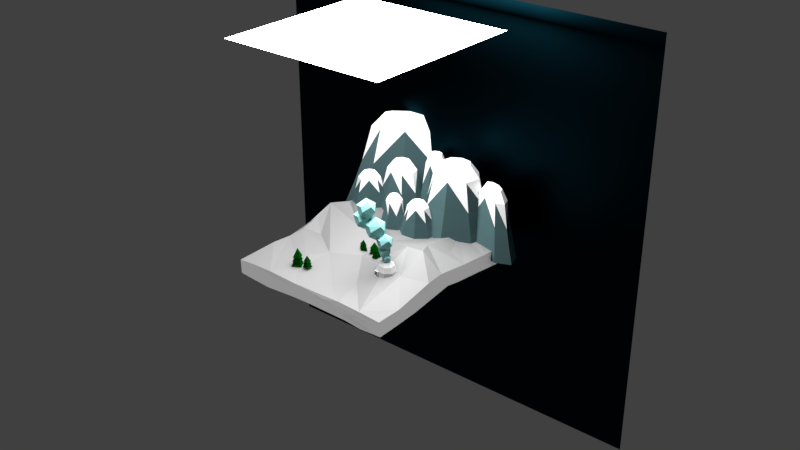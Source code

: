 # Source: Igloo.blend  (saved by Blender 2.77.0; exported with 4.5.12 LTS)
import bpy
from mathutils import Matrix  # noqa: F401  (used for matrix-valued properties, if any)

bpy.ops.wm.read_factory_settings(use_empty=True)
scene = bpy.context.scene
scene.name = 'Scene'

# ---- collections
col_collection_1 = bpy.data.collections.new('Collection 1'); scene.collection.children.link(col_collection_1)
col_collection_2 = bpy.data.collections.new('Collection 2'); scene.collection.children.link(col_collection_2)
col_collection_2.hide_render = True
col_collection_2.hide_viewport = True
col_collection_3 = bpy.data.collections.new('Collection 3'); scene.collection.children.link(col_collection_3)
col_collection_3.hide_render = True
col_collection_3.hide_viewport = True
col_collection_4 = bpy.data.collections.new('Collection 4'); scene.collection.children.link(col_collection_4)
col_collection_4.hide_render = True
col_collection_4.hide_viewport = True
col_collection_5 = bpy.data.collections.new('Collection 5'); scene.collection.children.link(col_collection_5)
col_collection_5.hide_render = True
col_collection_5.hide_viewport = True

# ---- materials (node trees are filled in below, after node groups)
mat_material = bpy.data.materials.new('Material')
mat_material.alpha_threshold = 0.0
mat_material.roughness = 0.5
mat_grey_velvet = bpy.data.materials.new('Grey Velvet')
mat_grey_velvet.alpha_threshold = 0.0
mat_grey_velvet.roughness = 0.5
mat_white_diffuse = bpy.data.materials.new('White Diffuse')
mat_white_diffuse.alpha_threshold = 0.0
mat_white_diffuse.roughness = 0.5
mat_green_diffuse = bpy.data.materials.new('Green Diffuse')
mat_green_diffuse.alpha_threshold = 0.0
mat_green_diffuse.roughness = 0.5
mat_transparent = bpy.data.materials.new('Transparent')
mat_transparent.alpha_threshold = 0.0
mat_transparent.roughness = 0.5
mat_white_velvet = bpy.data.materials.new('White Velvet')
mat_white_velvet.alpha_threshold = 0.0
mat_white_velvet.roughness = 0.5
mat_white_light = bpy.data.materials.new('White Light')
mat_white_light.alpha_threshold = 0.0
mat_white_light.roughness = 0.5
mat_blue_diffuse = bpy.data.materials.new('Blue Diffuse')
mat_blue_diffuse.alpha_threshold = 0.0
mat_blue_diffuse.roughness = 0.5

# ---- material node trees
mat_material.use_nodes = True; mat_material.node_tree.nodes.clear()
_N = mat_material.node_tree.nodes; _L = mat_material.node_tree.links
n0 = _N.new('ShaderNodeOutputMaterial'); n0.name = 'Material Output'; n0.location = (300, 300)
n1 = _N.new('ShaderNodeBsdfDiffuse'); n1.name = 'Diffuse BSDF'; n1.location = (10, 300)
n1.inputs[0].default_value = (0.3101, 0.686, 0.6697, 1.0)
_L.new(n1.outputs[0], n0.inputs[0])
n0.is_active_output = True
mat_grey_velvet.use_nodes = True; mat_grey_velvet.node_tree.nodes.clear()
_N = mat_grey_velvet.node_tree.nodes; _L = mat_grey_velvet.node_tree.links
n0 = _N.new('ShaderNodeOutputMaterial'); n0.name = 'Material Output'; n0.location = (300, 300)
n1 = _N.new('ShaderNodeBsdfSheen'); n1.name = 'Velvet BSDF'; n1.location = (10, 300)
n1.distribution = 'ASHIKHMIN'
n1.inputs[0].default_value = (0.09208, 0.1681, 0.1789, 1.0)
n1.inputs[1].default_value = 1.0
_L.new(n1.outputs[0], n0.inputs[0])
n0.is_active_output = True
mat_white_diffuse.use_nodes = True; mat_white_diffuse.node_tree.nodes.clear()
_N = mat_white_diffuse.node_tree.nodes; _L = mat_white_diffuse.node_tree.links
n0 = _N.new('ShaderNodeOutputMaterial'); n0.name = 'Material Output'; n0.location = (300, 300)
n1 = _N.new('ShaderNodeBsdfDiffuse'); n1.name = 'Diffuse BSDF'; n1.location = (10, 300)
_L.new(n1.outputs[0], n0.inputs[0])
n0.is_active_output = True
mat_green_diffuse.use_nodes = True; mat_green_diffuse.node_tree.nodes.clear()
_N = mat_green_diffuse.node_tree.nodes; _L = mat_green_diffuse.node_tree.links
n0 = _N.new('ShaderNodeOutputMaterial'); n0.name = 'Material Output'; n0.location = (300, 300)
n1 = _N.new('ShaderNodeBsdfDiffuse'); n1.name = 'Diffuse BSDF'; n1.location = (10, 300)
n1.inputs[0].default_value = (0.0, 0.0578, 0.001699, 1.0)
_L.new(n1.outputs[0], n0.inputs[0])
n0.is_active_output = True
mat_transparent.use_nodes = True; mat_transparent.node_tree.nodes.clear()
_N = mat_transparent.node_tree.nodes; _L = mat_transparent.node_tree.links
n0 = _N.new('ShaderNodeOutputMaterial'); n0.name = 'Material Output'; n0.location = (300, 300)
n1 = _N.new('ShaderNodeBsdfTransparent'); n1.name = 'Transparent BSDF'; n1.location = (10, 300)
n1.inputs[0].default_value = (0.8, 0.8, 0.8, 1.0)
_L.new(n1.outputs[0], n0.inputs[0])
n0.is_active_output = True
mat_white_velvet.use_nodes = True; mat_white_velvet.node_tree.nodes.clear()
_N = mat_white_velvet.node_tree.nodes; _L = mat_white_velvet.node_tree.links
n0 = _N.new('ShaderNodeOutputMaterial'); n0.name = 'Material Output'; n0.location = (300, 300)
n1 = _N.new('ShaderNodeMixShader'); n1.name = 'Mix Shader'; n1.location = (10, 300)
n2 = _N.new('ShaderNodeAmbientOcclusion'); n2.name = 'Ambient Occlusion'; n2.location = (-180, 100)
n2.samples = 1
n2.inputs[0].default_value = (0.5596, 0.5596, 0.5596, 1.0)
n2.inputs[1].default_value = 0.0
n3 = _N.new('ShaderNodeBsdfAnisotropic'); n3.name = 'Glossy BSDF'; n3.location = (-190, 200)
n3.distribution = 'GGX'
n3.inputs[0].default_value = (0.4869, 0.4869, 0.4869, 1.0)
n3.inputs[1].default_value = 0.725
_L.new(n1.outputs[0], n0.inputs[0])
_L.new(n3.outputs[0], n1.inputs[1])
_L.new(n2.outputs[0], n1.inputs[2])
n0.is_active_output = True
mat_white_light.use_nodes = True; mat_white_light.node_tree.nodes.clear()
_N = mat_white_light.node_tree.nodes; _L = mat_white_light.node_tree.links
n0 = _N.new('ShaderNodeOutputMaterial'); n0.name = 'Material Output'; n0.location = (300, 300)
n1 = _N.new('ShaderNodeEmission'); n1.name = 'Emission'; n1.location = (10, 300)
n1.inputs[0].default_value = (0.8, 0.8, 0.8, 1.0)
n1.inputs[1].default_value = 20.0
_L.new(n1.outputs[0], n0.inputs[0])
n0.is_active_output = True
mat_blue_diffuse.use_nodes = True; mat_blue_diffuse.node_tree.nodes.clear()
_N = mat_blue_diffuse.node_tree.nodes; _L = mat_blue_diffuse.node_tree.links
n0 = _N.new('ShaderNodeOutputMaterial'); n0.name = 'Material Output'; n0.location = (300, 300)
n1 = _N.new('ShaderNodeBsdfAnisotropic'); n1.name = 'Glossy BSDF'; n1.location = (10, 300)
n1.distribution = 'BECKMANN'
n1.inputs[0].default_value = (0.001084, 0.01146, 0.01739, 1.0)
n1.inputs[1].default_value = 0.4472
_L.new(n1.outputs[0], n0.inputs[0])
n0.is_active_output = True

# ---- world
world_world = bpy.data.worlds.new('World'); scene.world = world_world
world_world.color = (0.05088, 0.05088, 0.05088)
world_world.use_sun_shadow = False
world_world.sun_shadow_jitter_overblur = 0.0
world_world.cycles.sampling_method = 'MANUAL'

# ---- meshes
me_icosphere_001 = bpy.data.meshes.new('Icosphere.001')
me_icosphere_001.from_pydata([(-6.219, 1.979, 8.062), (-5.711, -1.46, 10.67), (-6.961, 2.134, 10.32), (-4.609, 1.979, 10.67), (-3.911, -0.1408, 10.67), (-6.098, 0.7138, 11.81), (-5.34, 0.163, 7.296), (-5.726, -1.46, 8.439), (-3.916, -0.1555, 8.439), (-7.526, -0.1408, 8.439), (-7.218, 0.9622, 7.997), (-4.597, 1.97, 8.439), (-3.498, 0.4384, 9.667), (-5.032, -1.674, 9.667), (-7.612, -0.6698, 10.31), (-7.939, 0.4384, 9.439), (-5.032, 2.55, 9.667), (-4.998, -0.08539, 11.59), (-7.086, 1.943, 5.564), (-6.578, -1.495, 8.169), (-7.828, 2.099, 7.823), (-5.476, 1.943, 8.169), (-4.778, -0.1761, 8.169), (-6.964, 0.6786, 9.311), (-6.206, 0.1278, 4.798), (-6.593, -1.495, 5.94), (-4.783, -0.1907, 5.94), (-8.393, -0.1761, 5.94), (-8.085, 0.927, 5.499), (-5.463, 1.934, 5.94), (-4.365, 0.4032, 7.169), (-5.899, -1.709, 7.169), (-8.478, -0.705, 7.814), (-8.806, 0.4032, 6.941), (-5.899, 2.515, 7.169), (-5.864, -0.1206, 9.092), (-3.881, 2.127, 4.116), (-3.323, -1.648, 6.976), (-4.696, 2.298, 6.596), (-2.114, 2.127, 6.976), (-1.347, -0.1996, 6.976), (-3.748, 0.7388, 8.23), (-2.916, 0.1341, 3.275), (-3.34, -1.648, 4.529), (-1.352, -0.2157, 4.529), (-5.317, -0.1996, 4.529), (-4.978, 1.012, 4.044), (-2.1, 2.118, 4.529), (-0.8936, 0.4364, 5.878), (-2.578, -1.882, 5.878), (-5.41, -0.7803, 6.586), (-5.77, 0.4364, 5.628), (-2.578, 2.755, 5.878), (-2.54, -0.1387, 7.989), (-1.266, 1.731, 2.033), (-0.8362, -1.175, 4.234), (-1.893, 1.862, 3.942), (0.09504, 1.731, 4.234), (0.6851, -0.06048, 4.234), (-1.163, 0.6619, 5.2), (-0.5224, 0.1964, 1.385), (-0.8492, -1.175, 2.351), (0.6811, -0.07286, 2.351), (-2.371, -0.06048, 2.351), (-2.11, 0.8718, 1.978), (0.1056, 1.723, 2.351), (1.034, 0.4291, 3.389), (-0.2627, -1.356, 3.389), (-2.443, -0.5075, 3.934), (-2.72, 0.4291, 3.196), (-0.2627, 2.214, 3.389), (-0.2334, -0.01361, 5.015), (-0.9512, 1.119, 0.4832), (-0.6234, -1.099, 2.163), (-1.43, 1.219, 1.94), (0.08726, 1.119, 2.163), (0.5376, -0.2481, 2.163), (-0.8729, 0.3032, 2.9), (-0.3839, -0.05208, -0.01078), (-0.6333, -1.099, 0.726), (0.5345, -0.2575, 0.726), (-1.794, -0.2481, 0.726), (-1.596, 0.4634, 0.4411), (0.09531, 1.113, 0.726), (0.804, 0.1255, 1.518), (-0.1857, -1.237, 1.518), (-1.849, -0.5893, 1.934), (-2.061, 0.1255, 1.371), (-0.1857, 1.488, 1.518), (-0.1634, -0.2123, 2.759), (-0.2352, 0.724, -0.7007), (0.003618, -0.8923, 0.5238), (-0.5841, 0.797, 0.361), (0.5215, 0.724, 0.5238), (0.8497, -0.2723, 0.5238), (-0.1782, 0.1294, 1.061), (0.1782, -0.1294, -1.061), (-0.003618, -0.8923, -0.5238), (0.8475, -0.2792, -0.5238), (-0.8497, -0.2723, -0.5238), (-0.705, 0.2462, -0.7314), (0.5274, 0.7197, -0.5238), (1.044, 1.276e-08, 0.05359), (0.3226, -0.9928, 0.05359), (-0.8898, -0.5209, 0.3567), (-1.044, 7.493e-09, -0.05359), (0.3226, 0.9928, 0.05359), (0.3389, -0.2462, 0.9577)], [], [(6, 10, 0), (0, 10, 2), (8, 12, 13), (7, 13, 14), (0, 2, 16), (11, 16, 12), (1, 4, 17), (14, 1, 5), (2, 14, 5), (3, 2, 5), (4, 3, 17), (17, 3, 5), (5, 1, 17), (12, 3, 4), (12, 16, 3), (16, 2, 3), (15, 14, 2), (14, 13, 1), (13, 4, 1), (13, 12, 4), (11, 0, 16), (2, 10, 15), (10, 9, 15), (15, 9, 14), (9, 7, 14), (7, 8, 13), (8, 11, 12), (6, 0, 11), (10, 6, 9), (6, 7, 9), (8, 6, 11), (6, 8, 7), (24, 28, 18), (18, 28, 20), (26, 30, 31), (25, 31, 32), (18, 20, 34), (29, 34, 30), (19, 22, 35), (32, 19, 23), (20, 32, 23), (21, 20, 23), (22, 21, 35), (35, 21, 23), (23, 19, 35), (30, 21, 22), (30, 34, 21), (34, 20, 21), (33, 32, 20), (32, 31, 19), (31, 22, 19), (31, 30, 22), (29, 18, 34), (20, 28, 33), (28, 27, 33), (33, 27, 32), (27, 25, 32), (25, 26, 31), (26, 29, 30), (24, 18, 29), (28, 24, 27), (24, 25, 27), (26, 24, 29), (24, 26, 25), (42, 46, 36), (36, 46, 38), (44, 48, 49), (43, 49, 50), (36, 38, 52), (47, 52, 48), (37, 40, 53), (50, 37, 41), (38, 50, 41), (39, 38, 41), (40, 39, 53), (53, 39, 41), (41, 37, 53), (48, 39, 40), (48, 52, 39), (52, 38, 39), (51, 50, 38), (50, 49, 37), (49, 40, 37), (49, 48, 40), (47, 36, 52), (38, 46, 51), (46, 45, 51), (51, 45, 50), (45, 43, 50), (43, 44, 49), (44, 47, 48), (42, 36, 47), (46, 42, 45), (42, 43, 45), (44, 42, 47), (42, 44, 43), (60, 64, 54), (54, 64, 56), (62, 66, 67), (61, 67, 68), (54, 56, 70), (65, 70, 66), (55, 58, 71), (68, 55, 59), (56, 68, 59), (57, 56, 59), (58, 57, 71), (71, 57, 59), (59, 55, 71), (66, 57, 58), (66, 70, 57), (70, 56, 57), (69, 68, 56), (68, 67, 55), (67, 58, 55), (67, 66, 58), (65, 54, 70), (56, 64, 69), (64, 63, 69), (69, 63, 68), (63, 61, 68), (61, 62, 67), (62, 65, 66), (60, 54, 65), (64, 60, 63), (60, 61, 63), (62, 60, 65), (60, 62, 61), (78, 82, 72), (72, 82, 74), (80, 84, 85), (79, 85, 86), (72, 74, 88), (83, 88, 84), (73, 76, 89), (86, 73, 77), (74, 86, 77), (75, 74, 77), (76, 75, 89), (89, 75, 77), (77, 73, 89), (84, 75, 76), (84, 88, 75), (88, 74, 75), (87, 86, 74), (86, 85, 73), (85, 76, 73), (85, 84, 76), (83, 72, 88), (74, 82, 87), (82, 81, 87), (87, 81, 86), (81, 79, 86), (79, 80, 85), (80, 83, 84), (78, 72, 83), (82, 78, 81), (78, 79, 81), (80, 78, 83), (78, 80, 79), (96, 100, 90), (90, 100, 92), (98, 102, 103), (97, 103, 104), (90, 92, 106), (101, 106, 102), (91, 94, 107), (104, 91, 95), (92, 104, 95), (93, 92, 95), (94, 93, 107), (107, 93, 95), (95, 91, 107), (102, 93, 94), (102, 106, 93), (106, 92, 93), (105, 104, 92), (104, 103, 91), (103, 94, 91), (103, 102, 94), (101, 90, 106), (92, 100, 105), (100, 99, 105), (105, 99, 104), (99, 97, 104), (97, 98, 103), (98, 101, 102), (96, 90, 101), (100, 96, 99), (96, 97, 99), (98, 96, 101), (96, 98, 97)])
me_icosphere_001.materials.append(mat_material)
me_icosphere_001.use_remesh_preserve_volume = False
me_icosphere_001.use_remesh_preserve_attributes = False
me_icosphere_001.use_mirror_vertex_groups = False
me_icosphere_001.update()
me_sphere_006 = bpy.data.meshes.new('Sphere.006')
me_sphere_006.from_pydata([(-3.134, 0.8607, 14.06), (-4.167, -0.6885, 11.43), (-4.889, -1.771, 5.17), (-5.559, -2.775, 0.7533), (-6.33, -3.93, -3.611), (-2.927, 2.031, 14.06), (-3.821, 1.267, 11.43), (-4.446, 0.7338, 5.17), (-5.026, 0.2386, 0.7533), (-5.693, -0.3306, -3.611), (-1.939, 3.867, 14.06), (-2.171, 4.336, 11.43), (-2.333, 4.664, 5.17), (-2.483, 4.969, 0.7533), (-2.655, 5.318, -3.611), (-1.595, 3.168, 14.09), (-0.75, 5.294, 14.06), (-0.183, 6.721, 11.43), (0.2131, 7.718, 5.17), (0.5809, 8.644, 0.7533), (1.004, 9.708, -3.611), (-0.0554, 5.475, 14.06), (0.978, 7.025, 11.43), (1.7, 8.107, 5.17), (2.37, 9.112, 0.7533), (3.14, 10.27, -3.611), (-0.2624, 4.305, 14.06), (0.632, 5.069, 11.43), (1.257, 5.602, 5.17), (1.837, 6.098, 0.7533), (2.503, 6.667, -3.611), (-1.25, 2.469, 14.06), (-1.018, 2.0, 11.43), (-0.8566, 1.672, 5.17), (-0.7065, 1.368, 0.7533), (-0.534, 1.018, -3.611), (-2.439, 1.042, 14.06), (-3.006, -0.385, 11.43), (-3.402, -1.382, 5.17), (-3.77, -2.308, 0.7533), (-4.193, -3.372, -3.611), (9.482, 3.617, 8.53), (8.727, 3.921, 6.94), (8.2, 4.132, 3.142), (7.71, 4.329, 0.4647), (7.147, 4.555, -2.181), (9.896, 4.12, 8.53), (9.418, 4.761, 6.94), (9.085, 5.209, 3.142), (8.775, 5.625, 0.4647), (8.419, 6.102, -2.181), (10.73, 4.064, 8.53), (10.81, 4.667, 6.94), (10.86, 5.089, 3.142), (10.91, 5.48, 0.4647), (10.97, 5.929, -2.181), (10.61, 3.166, 8.55), (11.49, 3.482, 8.53), (12.08, 3.694, 6.94), (12.49, 3.842, 3.142), (12.87, 3.979, 0.4647), (13.31, 4.138, -2.181), (11.73, 2.714, 8.53), (12.49, 2.411, 6.94), (13.01, 2.199, 3.142), (13.5, 2.002, 0.4647), (14.07, 1.776, -2.181), (11.32, 2.211, 8.53), (11.8, 1.57, 6.94), (12.13, 1.123, 3.142), (12.44, 0.7069, 0.4647), (12.8, 0.2292, -2.181), (10.49, 2.267, 8.53), (10.41, 1.664, 6.94), (10.35, 1.243, 3.142), (10.3, 0.8518, 0.4647), (10.24, 0.4022, -2.181), (9.728, 2.85, 8.53), (9.138, 2.638, 6.94), (8.725, 2.49, 3.142), (8.342, 2.352, 0.4647), (7.902, 2.194, -2.181), (3.237, 3.579, 9.334), (3.639, 3.739, 7.73), (3.92, 3.85, 3.899), (4.18, 3.953, 1.198), (4.479, 4.072, -1.471), (3.145, 2.874, 9.334), (3.485, 2.56, 7.73), (3.722, 2.341, 3.899), (3.942, 2.137, 1.198), (4.196, 1.903, -1.471), (2.756, 2.443, 9.334), (2.835, 1.84, 7.73), (2.89, 1.418, 3.899), (2.941, 1.027, 1.198), (3.0, 0.5767, -1.471), (2.639, 3.342, 9.354), (2.299, 2.538, 9.334), (2.071, 1.999, 7.73), (1.911, 1.622, 3.899), (1.763, 1.272, 1.198), (1.593, 0.8702, -1.471), (2.041, 3.105, 9.334), (1.639, 2.945, 7.73), (1.358, 2.834, 3.899), (1.098, 2.73, 1.198), (0.7985, 2.612, -1.471), (2.133, 3.81, 9.334), (1.793, 4.124, 7.73), (1.556, 4.343, 3.899), (1.336, 4.547, 1.198), (1.082, 4.781, -1.471), (2.522, 4.241, 9.334), (2.443, 4.844, 7.73), (2.388, 5.266, 3.899), (2.337, 5.657, 1.198), (2.278, 6.107, -1.471), (2.979, 4.145, 9.334), (3.207, 4.685, 7.73), (3.367, 5.062, 3.899), (3.515, 5.412, 1.198), (3.685, 5.814, -1.471), (4.864, -4.966, 4.85), (4.532, -5.392, 3.943), (4.301, -5.689, 1.779), (4.086, -5.966, 0.2533), (3.838, -6.283, -1.255), (4.787, -4.255, 4.85), (4.404, -4.204, 3.943), (4.136, -4.168, 1.779), (3.887, -4.135, 0.2533), (3.601, -4.097, -1.255), (5.045, -3.589, 4.85), (4.834, -3.091, 3.943), (4.687, -2.743, 1.779), (4.551, -2.42, 0.2533), (4.394, -2.048, -1.255), (5.358, -4.332, 4.861), (5.486, -3.358, 4.85), (5.572, -2.705, 3.943), (5.631, -2.248, 1.779), (5.687, -1.824, 0.2533), (5.751, -1.337, -1.255), (5.852, -3.697, 4.85), (6.184, -3.271, 3.943), (6.416, -2.974, 1.779), (6.631, -2.698, 0.2533), (6.878, -2.38, -1.255), (5.929, -4.408, 4.85), (6.313, -4.459, 3.943), (6.581, -4.495, 1.779), (6.829, -4.528, 0.2533), (7.115, -4.567, -1.255), (5.672, -5.074, 4.85), (5.882, -5.572, 3.943), (6.029, -5.92, 1.779), (6.166, -6.244, 0.2533), (6.323, -6.615, -1.255), (5.231, -5.305, 4.85), (5.145, -5.959, 3.943), (5.085, -6.415, 1.779), (5.03, -6.839, 0.2533), (4.966, -7.326, -1.255), (7.929, 2.477, 10.63), (8.754, 3.116, 8.645), (9.331, 3.563, 3.901), (9.866, 3.977, 0.5552), (10.48, 4.454, -2.751), (7.902, 0.892, 10.63), (8.709, 0.4671, 8.645), (9.273, 0.1702, 3.901), (9.796, -0.1054, 0.5552), (10.4, -0.4221, -2.751), (7.17, -0.3222, 10.63), (7.486, -1.562, 8.645), (7.707, -2.429, 3.901), (7.912, -3.233, 0.5552), (8.147, -4.157, -2.751), (6.7, 1.525, 10.66), (6.163, -0.4544, 10.63), (5.803, -1.783, 8.645), (5.551, -2.712, 3.901), (5.318, -3.573, 0.5552), (5.049, -4.564, -2.751), (5.47, 0.5729, 10.63), (4.645, -0.06635, 8.645), (4.068, -0.5128, 3.901), (3.533, -0.9274, 0.5552), (2.918, -1.404, -2.751), (5.497, 2.158, 10.63), (4.69, 2.583, 8.645), (4.127, 2.88, 3.901), (3.603, 3.155, 0.5552), (3.002, 3.472, -2.751), (6.229, 3.372, 10.63), (5.913, 4.612, 8.645), (5.692, 5.478, 3.901), (5.487, 6.283, 0.5552), (5.252, 7.207, -2.751), (7.236, 3.504, 10.63), (7.596, 4.833, 8.645), (7.848, 5.761, 3.901), (8.081, 6.623, 0.5552), (8.35, 7.614, -2.751), (2.107, -4.799, 4.385), (1.781, -4.484, 3.565), (1.554, -4.265, 1.609), (1.342, -4.061, 0.229), (1.099, -3.827, -1.134), (2.413, -4.42, 4.385), (2.292, -3.852, 3.565), (2.208, -3.454, 1.609), (2.13, -3.086, 0.229), (2.04, -2.662, -1.134), (2.824, -4.538, 4.385), (2.979, -4.048, 3.565), (3.088, -3.706, 1.609), (3.189, -3.388, 0.229), (3.305, -3.023, -1.134), (2.593, -5.267, 4.395), (3.1, -5.082, 4.385), (3.44, -4.958, 3.565), (3.678, -4.872, 1.609), (3.898, -4.791, 0.229), (4.152, -4.699, -1.134), (3.078, -5.735, 4.385), (3.404, -6.049, 3.565), (3.632, -6.269, 1.609), (3.843, -6.473, 0.229), (4.086, -6.707, -1.134), (2.772, -6.114, 4.385), (2.893, -6.682, 3.565), (2.977, -7.079, 1.609), (3.055, -7.448, 0.229), (3.145, -7.872, -1.134), (2.361, -5.996, 4.385), (2.206, -6.486, 3.565), (2.097, -6.828, 1.609), (1.996, -7.146, 0.229), (1.881, -7.511, -1.134), (2.086, -5.452, 4.385), (1.745, -5.576, 3.565), (1.508, -5.662, 1.609), (1.287, -5.743, 0.229), (1.033, -5.835, -1.134), (-0.9298, -7.812e-08, 7.349), (-1.554, -4.764e-08, 5.975), (-1.99, 1.221e-08, 2.696), (-2.395, -3.816e-08, 0.3838), (-2.86, -7.558e-08, -1.901), (-0.6575, 0.9878, 7.349), (-1.099, 1.651, 5.975), (-1.407, 2.114, 2.696), (-1.693, 2.544, 0.3838), (-2.023, 3.039, -1.901), (-1.481e-07, 1.397, 7.349), (-1.763e-07, 2.335, 5.975), (-1.127e-07, 2.99, 2.696), (-1.786e-07, 3.598, 0.3838), (-1.979e-07, 4.297, -1.901), (-4.128e-07, -4.685e-07, 7.366), (0.6575, 0.9878, 7.349), (1.099, 1.651, 5.975), (1.407, 2.114, 2.696), (1.693, 2.544, 0.3838), (2.023, 3.039, -1.901), (0.9298, -3.271e-08, 7.349), (1.554, -6.563e-09, 5.975), (1.99, 4.941e-08, 2.696), (2.395, 1.264e-07, 0.3838), (2.86, 1.974e-11, -1.901), (0.6575, -0.9878, 7.349), (1.099, -1.651, 5.975), (1.407, -2.114, 2.696), (1.693, -2.544, 0.3838), (2.023, -3.039, -1.901), (-1.843e-07, -1.397, 7.349), (-1.763e-07, -2.335, 5.975), (-1.72e-07, -2.99, 2.696), (-2.405e-08, -3.598, 0.3838), (-1.979e-07, -4.297, -1.901), (-0.6575, -0.9878, 7.349), (-1.099, -1.651, 5.975), (-1.407, -2.114, 2.696), (-1.693, -2.544, 0.3838), (-2.023, -3.039, -1.901), (-2.709, -4.591, 5.123), (-2.989, -5.171, 4.165), (-3.185, -5.577, 1.879), (-3.367, -5.953, 0.2675), (-3.576, -6.386, -1.325), (-2.889, -3.894, 5.123), (-3.29, -4.007, 4.165), (-3.57, -4.085, 1.879), (-3.83, -4.158, 0.2675), (-4.129, -4.242, -1.325), (-2.719, -3.099, 5.123), (-3.006, -2.678, 4.165), (-3.206, -2.384, 1.879), (-3.392, -2.111, 0.2675), (-3.606, -1.797, -1.325), (-2.292, -3.727, 5.135), (-2.298, -2.672, 5.123), (-2.303, -1.964, 4.165), (-2.306, -1.469, 1.879), (-2.309, -1.01, 0.2675), (-2.313, -0.482, -1.325), (-1.874, -2.862, 5.123), (-1.594, -2.282, 4.165), (-1.398, -1.877, 1.879), (-1.216, -1.5, 0.2675), (-1.007, -1.068, -1.325), (-1.694, -3.559, 5.123), (-1.293, -3.447, 4.165), (-1.013, -3.368, 1.879), (-0.7528, -3.295, 0.2675), (-0.4539, -3.211, -1.325), (-1.864, -4.354, 5.123), (-1.577, -4.775, 4.165), (-1.377, -5.069, 1.879), (-1.191, -5.343, 0.2675), (-0.9771, -5.656, -1.325), (-2.285, -4.781, 5.123), (-2.28, -5.49, 4.165), (-2.277, -5.984, 1.879), (-2.274, -6.444, 0.2675), (-2.27, -6.971, -1.325)], [], [(23, 18, 17), (3, 7, 8), (10, 16, 17), (0, 15, 5), (29, 28, 33), (4, 8, 9), (6, 5, 10), (1, 5, 6), (27, 26, 31), (9, 13, 14), (1, 0, 5), (6, 10, 11), (27, 28, 23), (8, 12, 13), (9, 8, 13), (5, 15, 10), (3, 2, 7), (10, 17, 11), (30, 29, 34), (12, 19, 13), (4, 3, 8), (10, 15, 16), (24, 23, 28), (13, 20, 14), (22, 21, 26), (18, 24, 19), (2, 37, 1), (16, 15, 21), (11, 17, 18), (19, 25, 20), (2, 6, 7), (16, 22, 17), (7, 11, 12), (21, 15, 26), (25, 24, 29), (25, 29, 30), (11, 18, 12), (22, 26, 27), (7, 6, 11), (24, 28, 29), (16, 21, 22), (30, 34, 35), (27, 23, 22), (27, 31, 32), (2, 1, 6), (29, 33, 34), (23, 17, 22), (26, 15, 31), (31, 37, 32), (19, 24, 25), (33, 39, 34), (28, 32, 33), (31, 15, 36), (2, 38, 37), (34, 40, 35), (32, 38, 33), (18, 23, 24), (38, 3, 39), (12, 18, 19), (36, 15, 0), (13, 19, 20), (39, 4, 40), (8, 7, 12), (36, 1, 37), (31, 36, 37), (33, 38, 39), (28, 27, 32), (34, 39, 40), (32, 37, 38), (38, 2, 3), (39, 3, 4), (36, 0, 1), (64, 59, 58), (44, 48, 49), (51, 57, 58), (41, 56, 46), (70, 69, 74), (45, 49, 50), (47, 46, 51), (42, 46, 47), (68, 67, 72), (50, 54, 55), (42, 41, 46), (47, 51, 52), (68, 69, 64), (49, 53, 54), (50, 49, 54), (46, 56, 51), (44, 43, 48), (51, 58, 52), (71, 70, 75), (53, 60, 54), (45, 44, 49), (51, 56, 57), (65, 64, 69), (54, 61, 55), (63, 62, 67), (59, 65, 60), (43, 78, 42), (57, 56, 62), (52, 58, 59), (60, 66, 61), (43, 47, 48), (57, 63, 58), (48, 52, 53), (62, 56, 67), (66, 65, 70), (66, 70, 71), (52, 59, 53), (63, 67, 68), (48, 47, 52), (65, 69, 70), (57, 62, 63), (71, 75, 76), (68, 64, 63), (68, 72, 73), (43, 42, 47), (70, 74, 75), (64, 58, 63), (67, 56, 72), (72, 78, 73), (60, 65, 66), (74, 80, 75), (69, 73, 74), (72, 56, 77), (43, 79, 78), (75, 81, 76), (73, 79, 74), (59, 64, 65), (79, 44, 80), (53, 59, 60), (77, 56, 41), (54, 60, 61), (80, 45, 81), (49, 48, 53), (77, 42, 78), (72, 77, 78), (74, 79, 80), (69, 68, 73), (75, 80, 81), (73, 78, 79), (79, 43, 44), (80, 44, 45), (77, 41, 42), (105, 100, 99), (85, 89, 90), (92, 98, 99), (82, 97, 87), (111, 110, 115), (86, 90, 91), (88, 87, 92), (83, 87, 88), (109, 108, 113), (91, 95, 96), (83, 82, 87), (88, 92, 93), (109, 110, 105), (90, 94, 95), (91, 90, 95), (87, 97, 92), (85, 84, 89), (92, 99, 93), (112, 111, 116), (94, 101, 95), (86, 85, 90), (92, 97, 98), (106, 105, 110), (95, 102, 96), (104, 103, 108), (100, 106, 101), (84, 119, 83), (98, 97, 103), (93, 99, 100), (101, 107, 102), (84, 88, 89), (98, 104, 99), (89, 93, 94), (103, 97, 108), (107, 106, 111), (107, 111, 112), (93, 100, 94), (104, 108, 109), (89, 88, 93), (106, 110, 111), (98, 103, 104), (112, 116, 117), (109, 105, 104), (109, 113, 114), (84, 83, 88), (111, 115, 116), (105, 99, 104), (108, 97, 113), (113, 119, 114), (101, 106, 107), (115, 121, 116), (110, 114, 115), (113, 97, 118), (84, 120, 119), (116, 122, 117), (114, 120, 115), (100, 105, 106), (120, 85, 121), (94, 100, 101), (118, 97, 82), (95, 101, 102), (121, 86, 122), (90, 89, 94), (118, 83, 119), (113, 118, 119), (115, 120, 121), (110, 109, 114), (116, 121, 122), (114, 119, 120), (120, 84, 85), (121, 85, 86), (118, 82, 83), (146, 141, 140), (126, 130, 131), (133, 139, 140), (123, 138, 128), (152, 151, 156), (127, 131, 132), (129, 128, 133), (124, 128, 129), (150, 149, 154), (132, 136, 137), (124, 123, 128), (129, 133, 134), (150, 151, 146), (131, 135, 136), (132, 131, 136), (128, 138, 133), (126, 125, 130), (133, 140, 134), (153, 152, 157), (135, 142, 136), (127, 126, 131), (133, 138, 139), (147, 146, 151), (136, 143, 137), (145, 144, 149), (141, 147, 142), (125, 160, 124), (139, 138, 144), (134, 140, 141), (142, 148, 143), (125, 129, 130), (139, 145, 140), (130, 134, 135), (144, 138, 149), (148, 147, 152), (148, 152, 153), (134, 141, 135), (145, 149, 150), (130, 129, 134), (147, 151, 152), (139, 144, 145), (153, 157, 158), (150, 146, 145), (150, 154, 155), (125, 124, 129), (152, 156, 157), (146, 140, 145), (149, 138, 154), (154, 160, 155), (142, 147, 148), (156, 162, 157), (151, 155, 156), (154, 138, 159), (125, 161, 160), (157, 163, 158), (155, 161, 156), (141, 146, 147), (161, 126, 162), (135, 141, 142), (159, 138, 123), (136, 142, 143), (162, 127, 163), (131, 130, 135), (159, 124, 160), (154, 159, 160), (156, 161, 162), (151, 150, 155), (157, 162, 163), (155, 160, 161), (161, 125, 126), (162, 126, 127), (159, 123, 124), (187, 182, 181), (167, 171, 172), (174, 180, 181), (164, 179, 169), (193, 192, 197), (168, 172, 173), (170, 169, 174), (165, 169, 170), (191, 190, 195), (173, 177, 178), (165, 164, 169), (170, 174, 175), (191, 192, 187), (172, 176, 177), (173, 172, 177), (169, 179, 174), (167, 166, 171), (174, 181, 175), (194, 193, 198), (176, 183, 177), (168, 167, 172), (174, 179, 180), (188, 187, 192), (177, 184, 178), (186, 185, 190), (182, 188, 183), (166, 201, 165), (180, 179, 185), (175, 181, 182), (183, 189, 184), (166, 170, 171), (180, 186, 181), (171, 175, 176), (185, 179, 190), (189, 188, 193), (189, 193, 194), (175, 182, 176), (186, 190, 191), (171, 170, 175), (188, 192, 193), (180, 185, 186), (194, 198, 199), (191, 187, 186), (191, 195, 196), (166, 165, 170), (193, 197, 198), (187, 181, 186), (190, 179, 195), (195, 201, 196), (183, 188, 189), (197, 203, 198), (192, 196, 197), (195, 179, 200), (166, 202, 201), (198, 204, 199), (196, 202, 197), (182, 187, 188), (202, 167, 203), (176, 182, 183), (200, 179, 164), (177, 183, 184), (203, 168, 204), (172, 171, 176), (200, 165, 201), (195, 200, 201), (197, 202, 203), (192, 191, 196), (198, 203, 204), (196, 201, 202), (202, 166, 167), (203, 167, 168), (200, 164, 165), (228, 223, 222), (208, 212, 213), (215, 221, 222), (205, 220, 210), (234, 233, 238), (209, 213, 214), (211, 210, 215), (206, 210, 211), (232, 231, 236), (214, 218, 219), (206, 205, 210), (211, 215, 216), (232, 233, 228), (213, 217, 218), (214, 213, 218), (210, 220, 215), (208, 207, 212), (215, 222, 216), (235, 234, 239), (217, 224, 218), (209, 208, 213), (215, 220, 221), (229, 228, 233), (218, 225, 219), (227, 226, 231), (223, 229, 224), (207, 242, 206), (221, 220, 226), (216, 222, 223), (224, 230, 225), (207, 211, 212), (221, 227, 222), (212, 216, 217), (226, 220, 231), (230, 229, 234), (230, 234, 235), (216, 223, 217), (227, 231, 232), (212, 211, 216), (229, 233, 234), (221, 226, 227), (235, 239, 240), (232, 228, 227), (232, 236, 237), (207, 206, 211), (234, 238, 239), (228, 222, 227), (231, 220, 236), (236, 242, 237), (224, 229, 230), (238, 244, 239), (233, 237, 238), (236, 220, 241), (207, 243, 242), (239, 245, 240), (237, 243, 238), (223, 228, 229), (243, 208, 244), (217, 223, 224), (241, 220, 205), (218, 224, 225), (244, 209, 245), (213, 212, 217), (241, 206, 242), (236, 241, 242), (238, 243, 244), (233, 232, 237), (239, 244, 245), (237, 242, 243), (243, 207, 208), (244, 208, 209), (241, 205, 206), (269, 264, 263), (249, 253, 254), (256, 262, 263), (246, 261, 251), (275, 274, 279), (250, 254, 255), (252, 251, 256), (247, 251, 252), (273, 272, 277), (255, 259, 260), (247, 246, 251), (252, 256, 257), (273, 274, 269), (254, 258, 259), (255, 254, 259), (251, 261, 256), (249, 248, 253), (256, 263, 257), (276, 275, 280), (258, 265, 259), (250, 249, 254), (256, 261, 262), (270, 269, 274), (259, 266, 260), (268, 267, 272), (264, 270, 265), (248, 283, 247), (262, 261, 267), (257, 263, 264), (265, 271, 266), (248, 252, 253), (262, 268, 263), (253, 257, 258), (267, 261, 272), (271, 270, 275), (271, 275, 276), (257, 264, 258), (268, 272, 273), (253, 252, 257), (270, 274, 275), (262, 267, 268), (276, 280, 281), (273, 269, 268), (273, 277, 278), (248, 247, 252), (275, 279, 280), (269, 263, 268), (272, 261, 277), (277, 283, 278), (265, 270, 271), (279, 285, 280), (274, 278, 279), (277, 261, 282), (248, 284, 283), (280, 286, 281), (278, 284, 279), (264, 269, 270), (284, 249, 285), (258, 264, 265), (282, 261, 246), (259, 265, 266), (285, 250, 286), (254, 253, 258), (282, 247, 283), (277, 282, 283), (279, 284, 285), (274, 273, 278), (280, 285, 286), (278, 283, 284), (284, 248, 249), (285, 249, 250), (282, 246, 247), (310, 305, 304), (290, 294, 295), (297, 303, 304), (287, 302, 292), (316, 315, 320), (291, 295, 296), (293, 292, 297), (288, 292, 293), (314, 313, 318), (296, 300, 301), (288, 287, 292), (293, 297, 298), (314, 315, 310), (295, 299, 300), (296, 295, 300), (292, 302, 297), (290, 289, 294), (297, 304, 298), (317, 316, 321), (299, 306, 300), (291, 290, 295), (297, 302, 303), (311, 310, 315), (300, 307, 301), (309, 308, 313), (305, 311, 306), (289, 324, 288), (303, 302, 308), (298, 304, 305), (306, 312, 307), (289, 293, 294), (303, 309, 304), (294, 298, 299), (308, 302, 313), (312, 311, 316), (312, 316, 317), (298, 305, 299), (309, 313, 314), (294, 293, 298), (311, 315, 316), (303, 308, 309), (317, 321, 322), (314, 310, 309), (314, 318, 319), (289, 288, 293), (316, 320, 321), (310, 304, 309), (313, 302, 318), (318, 324, 319), (306, 311, 312), (320, 326, 321), (315, 319, 320), (318, 302, 323), (289, 325, 324), (321, 327, 322), (319, 325, 320), (305, 310, 311), (325, 290, 326), (299, 305, 306), (323, 302, 287), (300, 306, 307), (326, 291, 327), (295, 294, 299), (323, 288, 324), (318, 323, 324), (320, 325, 326), (315, 314, 319), (321, 326, 327), (319, 324, 325), (325, 289, 290), (326, 290, 291), (323, 287, 288)])
me_sphere_006.polygons.foreach_set('material_index', [0, 0, 1, 1, 0, 0, 1, 1, 1, 0, 1, 1, 0, 0, 0, 1, 0, 1, 0, 0, 0, 1, 0, 0, 1, 0, 1, 1, 1, 0, 0, 1, 0, 1, 0, 0, 0, 1, 1, 0, 1, 0, 1, 1, 1, 0, 1, 1, 1, 0, 0, 0, 1, 0, 0, 0, 0, 0, 0, 1, 0, 0, 0, 1, 1, 0, 1, 0, 1, 0, 0, 1, 0, 0, 1, 1, 0, 0, 1, 1, 1, 0, 1, 1, 0, 0, 0, 1, 0, 1, 0, 0, 0, 1, 0, 0, 1, 0, 1, 1, 1, 0, 0, 1, 0, 1, 0, 0, 0, 1, 1, 0, 1, 0, 1, 1, 1, 0, 1, 1, 1, 0, 0, 0, 1, 0, 0, 0, 0, 0, 0, 1, 0, 0, 0, 1, 1, 0, 1, 0, 1, 0, 0, 1, 0, 0, 1, 1, 0, 0, 1, 1, 1, 0, 1, 1, 0, 0, 0, 1, 0, 1, 0, 0, 0, 1, 0, 0, 1, 0, 1, 1, 1, 0, 0, 1, 0, 1, 0, 0, 0, 1, 1, 0, 1, 0, 1, 1, 1, 0, 1, 1, 1, 0, 0, 0, 1, 0, 0, 0, 0, 0, 0, 1, 0, 0, 0, 1, 1, 0, 1, 0, 1, 0, 0, 1, 0, 0, 1, 1, 0, 0, 1, 1, 1, 0, 1, 1, 0, 0, 0, 1, 0, 1, 0, 0, 0, 1, 0, 0, 1, 0, 1, 1, 1, 0, 0, 1, 0, 1, 0, 0, 0, 1, 1, 0, 1, 0, 1, 1, 1, 0, 1, 1, 1, 0, 0, 0, 1, 0, 0, 0, 0, 0, 0, 1, 0, 0, 0, 1, 1, 0, 1, 0, 1, 0, 0, 1, 0, 0, 1, 1, 0, 0, 1, 1, 1, 0, 1, 1, 0, 0, 0, 1, 0, 1, 0, 0, 0, 1, 0, 0, 1, 0, 1, 1, 1, 0, 0, 1, 0, 1, 0, 0, 0, 1, 1, 0, 1, 0, 1, 1, 1, 0, 1, 1, 1, 0, 0, 0, 1, 0, 0, 0, 0, 0, 0, 1, 0, 0, 0, 1, 1, 0, 1, 0, 1, 0, 0, 1, 0, 0, 1, 1, 0, 0, 1, 1, 1, 0, 1, 1, 0, 0, 0, 1, 0, 1, 0, 0, 0, 1, 0, 0, 1, 0, 1, 1, 1, 0, 0, 1, 0, 1, 0, 0, 0, 1, 1, 0, 1, 0, 1, 1, 1, 0, 1, 1, 1, 0, 0, 0, 1, 0, 0, 0, 0, 0, 0, 1, 0, 0, 0, 1, 1, 0, 1, 0, 1, 0, 0, 1, 0, 0, 1, 1, 0, 0, 1, 1, 1, 0, 1, 1, 0, 0, 0, 1, 0, 1, 0, 0, 0, 1, 0, 0, 1, 0, 1, 1, 1, 0, 0, 1, 0, 1, 0, 0, 0, 1, 1, 0, 1, 0, 1, 1, 1, 0, 1, 1, 1, 0, 0, 0, 1, 0, 0, 0, 0, 0, 0, 1, 0, 0, 0, 1, 1, 0, 1, 0, 1, 0, 0, 1, 0, 0, 1, 1, 0, 0, 1, 1, 1, 0, 1, 1, 0, 0, 0, 1, 0, 1, 0, 0, 0, 1, 0, 0, 1, 0, 1, 1, 1, 0, 0, 1, 0, 1, 0, 0, 0, 1, 1, 0, 1, 0, 1, 1, 1, 0, 1, 1, 1, 0, 0, 0, 1, 0, 0, 0, 0, 0, 0, 1, 0, 0, 0, 1, 1, 0, 1, 0, 1, 0, 0, 1])
me_sphere_006.materials.append(mat_grey_velvet)
me_sphere_006.materials.append(mat_white_diffuse)
me_sphere_006.use_remesh_preserve_volume = False
me_sphere_006.use_remesh_preserve_attributes = False
me_sphere_006.use_mirror_vertex_groups = False
me_sphere_006.update()
me_cube_001 = bpy.data.meshes.new('Cube.001')
me_cube_001.from_pydata([(-23.34, 5.784, 6.478), (-22.99, 7.371, 3.476), (-21.62, 5.221, 2.176), (-21.76, 5.294, 3.488), (-22.97, 7.519, 2.163), (-25.06, 6.149, 3.555), (-23.36, 5.764, 5.532), (-23.84, 4.072, 3.567), (-25.27, 6.167, 2.251), (-23.92, 3.87, 2.264), (-21.33, 5.104, 0.7074), (-22.93, 7.821, 0.6918), (-23.38, 5.746, 4.678), (-25.64, 6.223, 0.7955), (-24.04, 3.506, 0.8111), (-19.62, 6.021, 5.069), (-18.78, 6.857, 3.018), (-18.69, 5.097, 2.11), (-18.78, 5.185, 3.018), (-18.69, 6.946, 2.11), (-20.45, 6.857, 3.018), (-19.62, 6.021, 4.413), (-20.45, 5.185, 3.018), (-20.54, 6.946, 2.11), (-20.54, 5.097, 2.11), (-18.52, 4.928, 1.096), (-18.52, 7.114, 1.096), (-19.62, 6.021, 3.82), (-20.71, 7.114, 1.096), (-20.71, 4.928, 1.096), (-8.417, 24.1, 6.027), (-8.093, 25.05, 3.976), (-7.098, 23.49, 3.068), (-7.48, 23.48, 3.976), (-8.036, 25.15, 3.068), (-9.484, 24.68, 3.976), (-8.431, 24.09, 5.37), (-9.369, 22.98, 3.976), (-9.525, 24.76, 3.068), (-9.403, 22.88, 3.068), (-7.202, 23.29, 2.054), (-7.915, 25.36, 2.054), (-8.51, 24.07, 4.778), (-9.839, 24.86, 2.054), (-9.476, 22.69, 2.054), (-12.35, 23.61, 5.721), (-11.51, 24.01, 3.67), (-12.84, 22.83, 2.762), (-12.81, 22.91, 3.67), (-11.36, 24.01, 2.762), (-12.99, 25.19, 3.67), (-12.52, 23.74, 5.065), (-14.2, 24.01, 3.67), (-13.16, 25.43, 2.762), (-14.38, 24.03, 2.762), (-12.88, 22.64, 1.748), (-11.41, 24.26, 1.748), (-12.61, 23.82, 4.472), (-13.24, 25.71, 1.748), (-14.59, 23.99, 1.748), (-5.775, 21.43, 7.767), (-4.358, 22.27, 5.288), (-4.269, 20.51, 4.191), (-4.358, 20.6, 5.288), (-4.269, 22.36, 4.191), (-6.029, 22.27, 5.288), (-5.584, 21.43, 6.974), (-6.029, 20.6, 5.288), (-6.118, 22.36, 4.191), (-6.118, 20.51, 4.191), (-4.1, 20.34, 2.965), (-4.1, 22.52, 2.965), (-5.297, 21.43, 6.258), (-6.046, 22.52, 2.965), (-6.287, 20.34, 2.965), (-27.41, 39.35, 8.04), (-26.27, 39.78, 6.012), (-26.85, 38.12, 5.105), (-26.92, 38.24, 6.01), (-26.13, 39.82, 5.107), (-27.81, 40.43, 5.969), (-27.4, 39.35, 7.384), (-28.46, 38.89, 5.967), (-27.84, 40.54, 5.06), (-28.55, 38.83, 5.057), (-26.73, 37.89, 4.095), (-25.89, 39.9, 4.098), (-27.38, 39.34, 6.791), (-27.9, 40.75, 4.042), (-28.75, 38.73, 4.039), (-24.11, 37.7, 6.815), (-22.96, 38.13, 4.787), (-23.54, 36.47, 3.88), (-23.61, 36.59, 4.785), (-22.83, 38.17, 3.882), (-24.51, 38.78, 4.744), (-24.09, 37.7, 6.159), (-25.15, 37.24, 4.742), (-24.53, 38.89, 3.834), (-25.25, 37.18, 3.832), (-23.43, 36.24, 2.87), (-22.58, 38.25, 2.872), (-24.08, 37.69, 5.566), (-24.6, 39.1, 2.816), (-25.44, 37.08, 2.813), (-20.84, 35.92, 5.193), (-19.7, 36.35, 3.165), (-20.27, 34.69, 2.258), (-20.34, 34.81, 3.163), (-19.56, 36.39, 2.261), (-21.24, 37.0, 3.122), (-20.82, 35.92, 4.537), (-21.88, 35.46, 3.12), (-21.26, 37.11, 2.213), (-21.98, 35.4, 2.211), (-20.16, 34.46, 1.248), (-19.31, 36.47, 1.251), (-20.81, 35.91, 3.945), (-21.33, 37.32, 1.195), (-22.17, 35.3, 1.192)], [], [(0, 5, 7), (0, 7, 3), (0, 3, 1), (6, 9, 2), (0, 1, 5), (7, 5, 1, 3), (6, 8, 9), (6, 2, 4), (6, 4, 8), (9, 8, 4, 2), (12, 14, 10), (12, 13, 14), (12, 10, 11), (12, 11, 13), (14, 13, 11, 10), (15, 20, 22), (15, 22, 18), (15, 18, 16), (21, 24, 17), (15, 16, 20), (22, 20, 16, 18), (21, 23, 24), (21, 17, 19), (21, 19, 23), (24, 23, 19, 17), (27, 29, 25), (27, 28, 29), (27, 25, 26), (27, 26, 28), (29, 28, 26, 25), (30, 35, 37), (30, 37, 33), (30, 33, 31), (36, 39, 32), (30, 31, 35), (37, 35, 31, 33), (36, 38, 39), (36, 32, 34), (36, 34, 38), (39, 38, 34, 32), (42, 44, 40), (42, 43, 44), (42, 40, 41), (42, 41, 43), (44, 43, 41, 40), (45, 50, 52), (45, 52, 48), (45, 48, 46), (51, 54, 47), (45, 46, 50), (52, 50, 46, 48), (51, 53, 54), (51, 47, 49), (51, 49, 53), (54, 53, 49, 47), (57, 59, 55), (57, 58, 59), (57, 55, 56), (57, 56, 58), (59, 58, 56, 55), (60, 65, 67), (60, 67, 63), (60, 63, 61), (66, 69, 62), (60, 61, 65), (67, 65, 61, 63), (66, 68, 69), (66, 62, 64), (66, 64, 68), (69, 68, 64, 62), (72, 74, 70), (72, 73, 74), (72, 70, 71), (72, 71, 73), (74, 73, 71, 70), (75, 80, 82), (75, 82, 78), (75, 78, 76), (81, 84, 77), (75, 76, 80), (82, 80, 76, 78), (81, 83, 84), (81, 77, 79), (81, 79, 83), (84, 83, 79, 77), (87, 89, 85), (87, 88, 89), (87, 85, 86), (87, 86, 88), (89, 88, 86, 85), (90, 95, 97), (90, 97, 93), (90, 93, 91), (96, 99, 92), (90, 91, 95), (97, 95, 91, 93), (96, 98, 99), (96, 92, 94), (96, 94, 98), (99, 98, 94, 92), (102, 104, 100), (102, 103, 104), (102, 100, 101), (102, 101, 103), (104, 103, 101, 100), (105, 110, 112), (105, 112, 108), (105, 108, 106), (111, 114, 107), (105, 106, 110), (112, 110, 106, 108), (111, 113, 114), (111, 107, 109), (111, 109, 113), (114, 113, 109, 107), (117, 119, 115), (117, 118, 119), (117, 115, 116), (117, 116, 118), (119, 118, 116, 115)])
me_cube_001.materials.append(mat_green_diffuse)
me_cube_001.use_remesh_preserve_volume = False
me_cube_001.use_remesh_preserve_attributes = False
me_cube_001.use_mirror_vertex_groups = False
me_cube_001.update()
me_sphere_001 = bpy.data.meshes.new('Sphere.001')
me_sphere_001.from_pydata([(-0.3827, -1.035e-09, 1.165), (-0.7071, -1.035e-09, 0.8824), (-0.9239, -1.035e-09, 0.4595), (-1.0, -1.035e-09, -0.03945), (0.9926, -0.2194, 0.4821), (1.072, 4.022e-08, 0.4821), (1.062, 0.2366, -0.01684), (-0.2706, 0.3094, 1.165), (-0.5, 0.5716, 0.8824), (-0.6533, 0.7469, 0.4595), (-0.7071, 0.8084, -0.03945), (1.012, 0.2236, 0.3429), (0.9929, 0.2186, 0.4821), (1.148, 6.148e-09, -0.01684), (-1.485e-07, 0.4375, 1.165), (-1.634e-07, 0.8084, 0.8824), (-1.634e-07, 1.056, 0.4595), (-1.336e-07, 1.143, -0.03945), (0.9458, -0.1813, 0.01511), (0.8641, 0.2236, 0.3203), (0.9143, 0.2366, -0.03945), (-0.2066, 0.00727, 1.257), (0.2706, 0.3094, 1.165), (0.5, 0.5716, 0.8824), (0.6533, 0.7469, 0.4595), (0.7071, 0.8084, -0.03945), (0.3499, 0.09055, 1.165), (0.6465, 0.1673, 0.8824), (0.8447, 0.2186, 0.4595), (0.3827, 1.319e-08, 1.165), (0.7071, 1.319e-08, 0.8824), (0.9239, 4.726e-08, 0.4595), (1.0, 1.319e-08, -0.03945), (0.8638, -0.2244, 0.3203), (0.3498, -0.09087, 1.165), (0.6463, -0.1679, 0.8824), (0.8444, -0.2194, 0.4595), (0.2706, -0.3094, 1.165), (0.5, -0.5716, 0.8824), (0.6533, -0.7469, 0.4595), (0.7071, -0.8084, -0.03945), (0.914, -0.2375, -0.03945), (-0.6683, -0.764, 0.3203), (-1.205e-07, -1.08, 0.3203), (-1.634e-07, -0.4375, 1.165), (-1.634e-07, -0.8084, 0.8824), (-1.038e-07, -1.056, 0.4595), (-1.634e-07, -1.143, -0.03945), (0.6683, -0.764, 0.3203), (1.067, -6.22e-05, 0.4317), (0.6683, 0.764, 0.3203), (-0.2706, -0.3094, 1.165), (-0.5, -0.5716, 0.8824), (-0.6533, -0.7469, 0.4595), (-0.7071, -0.8084, -0.03945), (-1.551e-07, 1.08, 0.3203), (-0.6683, 0.764, 0.3203), (-0.9451, -1.035e-09, 0.3203), (1.012, -0.2244, 0.3429), (1.062, -0.2375, -0.01684), (-0.1392, 0.1931, 1.257), (1.021, 0.1706, 0.3255), (1.006, -0.1675, 0.4317), (1.021, -0.1713, 0.3255), (1.059, -0.1813, 0.05094), (1.125, -6.223e-05, 0.05094), (1.006, 0.1668, 0.4317), (1.059, 0.1805, 0.05094), (1.011, -6.226e-05, 0.01511), (0.9075, -0.1713, 0.2897), (0.9695, -6.224e-05, 0.2897), (0.9533, -6.223e-05, 0.3959), (0.8927, -0.1675, 0.3959), (0.9077, 0.1706, 0.2897), (0.8929, 0.1668, 0.3959), (0.946, 0.1805, 0.01511), (-0.1392, 0.1931, 1.17), (-0.2066, 0.00727, 1.17), (0.02329, 0.27, 1.17), (-0.364, 0.0007709, 1.161), (0.1858, 0.1931, 1.17), (0.2334, 0.06166, 1.17), (0.2531, 0.00727, 1.17), (0.2334, -0.04731, 1.17), (0.1858, -0.1785, 1.17), (0.02329, -0.2555, 1.17), (-0.1392, -0.1785, 1.17), (-0.2567, 0.297, 1.161), (0.02329, 0.27, 1.257), (0.1858, 0.1931, 1.257), (0.2334, 0.06166, 1.257), (0.2531, 0.00727, 1.257), (0.2334, -0.04731, 1.257), (0.1858, -0.1785, 1.257), (0.02329, -0.2555, 1.257), (-0.1392, -0.1785, 1.257), (0.002469, 0.4197, 1.161), (0.002469, 0.0007708, 1.256), (0.2616, 0.297, 1.161), (0.3375, 0.08749, 1.161), (0.3689, 0.0007709, 1.161), (0.3374, -0.08625, 1.161), (0.2616, -0.2955, 1.161), (0.002469, -0.4182, 1.161), (-0.2567, -0.2955, 1.161), (0.002469, 0.2103, 1.209)], [], [(0, 51, 86, 77), (4, 58, 63, 62), (13, 6, 67, 65), (57, 2, 9, 56), (1, 0, 7, 8), (11, 12, 66, 61), (59, 13, 65, 64), (2, 1, 8, 9), (56, 9, 16, 55), (8, 7, 14, 15), (64, 65, 68, 18), (61, 66, 74, 73), (9, 8, 15, 16), (26, 22, 80, 81), (49, 62, 72, 71), (66, 49, 71, 74), (28, 31, 5, 12), (33, 41, 59, 58), (16, 15, 23, 24), (37, 34, 83, 84), (20, 19, 11, 6), (32, 20, 6, 13), (55, 16, 24, 50), (15, 14, 22, 23), (28, 27, 30, 31), (34, 29, 82, 83), (12, 5, 49, 66), (5, 4, 62, 49), (41, 32, 13, 59), (27, 26, 29, 30), (6, 11, 61, 67), (58, 59, 64, 63), (24, 23, 27, 28), (50, 24, 28, 19), (33, 36, 39, 48), (35, 34, 37, 38), (23, 22, 26, 27), (25, 50, 19, 20), (36, 35, 38, 39), (51, 44, 85, 86), (38, 37, 44, 45), (31, 36, 4, 5), (30, 29, 34, 35), (39, 38, 45, 46), (44, 37, 84, 85), (31, 30, 35, 36), (19, 28, 12, 11), (48, 39, 46, 43), (3, 57, 56, 10), (10, 56, 55, 17), (46, 45, 52, 53), (7, 0, 77, 76), (17, 55, 50, 25), (36, 33, 58, 4), (43, 46, 53, 42), (45, 44, 51, 52), (29, 26, 81, 82), (41, 33, 48, 40), (40, 48, 43, 47), (42, 53, 2, 57), (52, 51, 0, 1), (47, 43, 42, 54), (54, 42, 57, 3), (53, 52, 1, 2), (73, 74, 71, 70), (70, 71, 72, 69), (68, 70, 69, 18), (75, 73, 70, 68), (65, 67, 75, 68), (62, 63, 69, 72), (63, 64, 18, 69), (67, 61, 73, 75), (77, 86, 95, 21), (80, 78, 88, 89), (84, 83, 92, 93), (86, 85, 94, 95), (82, 81, 90, 91), (85, 84, 93, 94), (78, 76, 60, 88), (81, 80, 89, 90), (14, 7, 76, 78), (22, 14, 78, 80), (60, 21, 79, 87), (21, 95, 104, 79), (89, 88, 96, 98), (93, 92, 101, 102), (95, 94, 103, 104), (91, 90, 99, 100), (94, 93, 102, 103), (88, 60, 87, 96), (76, 77, 21, 60), (83, 82, 91, 92), (79, 97, 87), (87, 97, 105, 96), (96, 105, 97, 98), (98, 97, 100, 99), (100, 97, 102, 101), (102, 97, 103), (103, 97, 104), (104, 97, 79), (92, 91, 100, 101), (90, 89, 98, 99), (10, 17, 25, 20, 32, 41, 40, 47, 54, 3)])
me_sphere_001.polygons.foreach_set('material_index', [0, 0, 0, 0, 0, 0, 0, 0, 0, 0, 0, 0, 0, 0, 0, 0, 0, 0, 0, 0, 0, 0, 0, 0, 0, 0, 0, 0, 0, 0, 0, 0, 0, 0, 0, 0, 0, 0, 0, 0, 0, 0, 0, 0, 0, 0, 0, 0, 0, 0, 0, 0, 0, 0, 0, 0, 0, 0, 0, 0, 0, 0, 0, 0, 1, 1, 1, 1, 0, 0, 0, 0, 0, 0, 0, 0, 0, 0, 0, 0, 0, 0, 0, 0, 0, 0, 0, 0, 0, 0, 0, 0, 0, 0, 0, 0, 0, 0, 0, 0, 0, 0, 0])
me_sphere_001.materials.append(mat_white_diffuse)
me_sphere_001.materials.append(mat_transparent)
me_sphere_001.use_remesh_preserve_volume = False
me_sphere_001.use_remesh_preserve_attributes = False
me_sphere_001.use_mirror_vertex_groups = False
me_sphere_001.update()
me_plane_002 = bpy.data.meshes.new('Plane.002')
me_plane_002.from_pydata([(-1.0, -1.003, -0.004922), (1.004, -1.02, 0.00103), (-0.994, 1.001, 0.00277), (-0.9954, -0.9907, -0.1805), (-1.003, 1.01, -0.1943), (1.008, 0.9802, -0.1905), (-0.9882, 0.8048, 0.03882), (-1.001, 0.2188, 0.05443), (-0.9915, -0.5, 0.01223), (-0.7822, -0.994, 0.004397), (-0.5414, -0.9999, 0.01365), (-0.1704, -0.9979, -0.002953), (0.4281, -0.9867, 0.003166), (0.717, -0.9964, -0.0005092), (1.003, -0.706, 0.00122), (1.003, -0.2292, 0.09574), (0.9996, -0.01731, 0.1097), (1.006, 0.38, 0.05817), (1.006, 0.7594, 0.008794), (0.7557, 0.9912, 0.0007196), (0.4545, 1.012, -0.01153), (-0.2937, 0.982, -0.01011), (-0.7514, 1.008, 0.01232), (-1.008, 0.7444, -0.1898), (-1.008, -0.4545, -0.1999), (0.01494, -0.9863, -0.1811), (-0.4299, 0.9964, -0.1894), (-0.9985, -1.002, -0.1596), (0.9992, -1.0, -0.03595), (1.001, -0.9988, -0.1837), (-1.001, 0.9985, -0.1532), (0.2566, -0.2697, 0.08985), (0.515, -0.3568, 0.1395), (-0.624, -0.6298, -0.1754), (-0.2175, -0.2533, -0.1912), (0.1073, 0.1182, -0.1304), (0.9919, 0.7692, -0.1789), (-1.003, -0.1485, -0.1037), (0.745, -1.013, -0.1838), (0.478, -0.9927, -0.1408), (-0.1288, -0.9938, -0.09387), (-0.4724, -1.004, -0.05401), (0.9929, 0.5571, -0.1397), (1.005, 0.1957, -0.03753), (-0.6876, 1.0, -0.1876), (0.2553, 1.003, -0.07747), (0.5137, 0.9977, -0.05649), (0.9985, 1.001, -0.009554), (-0.02345, 0.9892, -0.1834), (0.2554, 1.009, -0.1876), (0.4811, 0.9957, -0.2045), (0.7464, 1.012, -0.2061), (0.9886, -0.4389, -0.1695), (0.9996, -0.752, -0.176), (-0.2383, -0.9796, -0.1935), (-0.6077, -0.9942, -0.206), (-0.9998, 0.06107, -0.1836), (-1.005, 0.5074, 0.04561), (-1.001, 0.2509, -0.1655), (-1.015, 0.5097, -0.1071), (-0.3719, -0.6851, -0.1919), (0.1128, -0.5036, -0.1803), (0.3816, -0.05552, -0.02675), (0.6485, 0.3533, -0.08378), (0.6293, -0.2628, -0.06648), (0.5203, -0.4943, -0.1309), (0.5254, -0.9942, -0.1799), (1.008, 0.2619, -0.1071), (1.002, 0.1014, -0.08206), (0.7425, -0.6396, -0.1777), (-0.3037, 0.6169, 0.002284), (0.008159, 0.3785, 0.01873), (0.0109, 1.01, 0.001882), (0.2442, 0.252, 0.1051), (0.2604, 0.6286, 0.007516), (0.5103, 0.01915, 0.2544), (0.5662, 0.3013, 0.1749), (0.7398, -0.3831, 0.1482), (0.7377, 0.004067, 0.2859), (0.7434, 0.4901, 0.06229), (-0.9987, 0.9998, -0.06238), (-0.3596, 0.998, -0.0359), (0.03311, 1.015, -0.05576), (-0.5267, 1.003, -0.09789), (0.4328, 0.9913, -0.03704), (0.01089, 0.9925, -0.07769), (1.007, 0.3926, 0.0172), (0.9981, 1.001, -0.1053), (0.995, -0.4914, 0.007911), (1.009, -0.09507, 0.03876), (0.9998, 0.448, -0.0645), (1.006, 0.9989, -0.166), (0.3868, -1.002, -0.04731), (0.2466, -1.01, -0.0268), (1.0, -1.001, -0.09157), (0.6506, -0.9863, -0.08623), (0.2499, -1.008, -0.08731), (-0.2324, -0.9899, -0.04338), (0.5453, -0.9823, -0.1176), (-0.9932, -0.6943, -0.03567), (-1.005, -0.4168, -0.08068), (-0.9917, -0.7141, -0.1343), (-1.013, -0.1664, -0.05949), (-1.0, 0.4704, 0.1077), (-0.9946, -0.1039, -0.07279), (-0.755, 0.7445, -0.1318), (-0.6182, 0.6294, -0.1323), (-0.1267, 0.7508, -0.1838), (-0.3761, 0.5017, -0.192), (-0.6621, 0.2843, -0.1216), (-0.1354, 0.3604, -0.2072), (-0.6217, -0.133, -0.2093), (0.3772, 0.5032, -0.1591), (-0.1287, 0.1353, -0.2063), (-0.5225, -0.2658, -0.2148), (-1.008, -0.7346, -0.198), (-0.377, -0.7444, -0.0005669), (-0.9895, -0.2543, -0.007499), (-0.5038, -0.5011, 0.01124), (-0.9994, -0.03231, 0.003432), (0.1189, -0.7473, -0.001937), (-0.3528, -0.2773, 0.004092), (-0.7512, 0.004029, -0.0103), (-1.019, 0.4605, 0.1325), (0.3661, -0.6276, 0.02565), (0.007846, -0.1429, 0.03926), (-0.3664, 0.2401, 0.1119), (-0.7528, 0.4988, 0.208)], [], [(5, 36, 51), (2, 103, 6), (1, 14, 13), (1, 28, 14), (44, 85, 26), (85, 48, 26), (45, 49, 85), (85, 49, 48), (45, 46, 49), (46, 50, 49), (46, 51, 50), (46, 47, 51), (47, 87, 51), (87, 91, 51), (91, 5, 51), (42, 36, 5), (42, 67, 36), (42, 43, 67), (43, 68, 67), (89, 52, 43), (43, 52, 68), (89, 88, 52), (14, 53, 88), (88, 53, 52), (14, 28, 53), (28, 94, 53), (94, 29, 53), (39, 66, 38), (39, 25, 66), (40, 54, 39), (39, 54, 25), (40, 41, 54), (41, 55, 54), (9, 55, 41), (0, 27, 9), (9, 27, 55), (27, 3, 55), (27, 115, 3), (101, 24, 27), (103, 57, 37), (27, 24, 115), (101, 37, 24), (37, 56, 24), (57, 58, 37), (37, 58, 56), (57, 59, 58), (57, 30, 59), (30, 23, 59), (103, 2, 57), (2, 80, 57), (80, 30, 57), (30, 4, 23), (33, 55, 3), (34, 60, 33), (35, 61, 34), (112, 63, 35), (36, 63, 112), (33, 60, 55), (60, 54, 55), (34, 61, 60), (61, 25, 60), (60, 25, 54), (35, 62, 61), (35, 63, 62), (62, 64, 61), (64, 65, 61), (65, 66, 61), (61, 66, 25), (63, 67, 62), (67, 68, 62), (62, 68, 64), (64, 69, 65), (65, 69, 66), (69, 38, 66), (36, 67, 63), (68, 52, 64), (64, 52, 69), (52, 53, 69), (69, 53, 38), (53, 29, 38), (6, 22, 2), (126, 70, 6), (125, 71, 126), (13, 77, 32), (6, 70, 22), (70, 21, 22), (126, 71, 70), (71, 72, 70), (70, 72, 21), (125, 31, 71), (31, 73, 71), (73, 74, 71), (71, 74, 72), (74, 20, 72), (32, 75, 31), (31, 75, 73), (75, 76, 73), (73, 76, 74), (76, 20, 74), (32, 77, 75), (77, 78, 75), (75, 78, 76), (76, 79, 20), (13, 14, 77), (14, 15, 77), (77, 15, 78), (15, 16, 78), (78, 16, 76), (16, 17, 76), (76, 17, 79), (79, 17, 20), (17, 18, 20), (20, 18, 19), (18, 47, 19), (21, 80, 22), (72, 81, 21), (20, 82, 72), (19, 84, 20), (22, 80, 2), (21, 81, 80), (81, 30, 80), (72, 82, 81), (81, 83, 30), (81, 82, 83), (20, 84, 82), (84, 85, 82), (82, 85, 83), (85, 30, 83), (19, 47, 84), (47, 46, 84), (46, 45, 84), (84, 45, 85), (85, 44, 30), (44, 4, 30), (17, 47, 18), (16, 86, 17), (14, 88, 15), (17, 86, 47), (86, 87, 47), (15, 88, 16), (88, 89, 16), (16, 89, 86), (89, 90, 86), (86, 90, 87), (90, 91, 87), (89, 43, 90), (43, 42, 90), (90, 42, 91), (42, 5, 91), (13, 28, 1), (12, 28, 13), (11, 93, 12), (9, 97, 10), (12, 92, 28), (93, 92, 12), (92, 94, 28), (11, 92, 93), (92, 95, 94), (95, 29, 94), (11, 96, 92), (92, 96, 95), (10, 97, 11), (11, 97, 96), (96, 98, 95), (95, 98, 29), (9, 41, 97), (41, 40, 97), (97, 40, 96), (40, 39, 96), (96, 39, 98), (39, 38, 98), (98, 38, 29), (123, 102, 7), (6, 103, 123), (8, 117, 0), (117, 99, 0), (99, 27, 0), (119, 7, 117), (7, 100, 117), (117, 100, 99), (100, 101, 99), (99, 101, 27), (7, 102, 100), (123, 103, 102), (103, 104, 102), (102, 104, 100), (104, 101, 100), (103, 37, 104), (104, 37, 101), (44, 23, 4), (26, 105, 44), (48, 107, 26), (49, 107, 48), (44, 105, 23), (105, 59, 23), (26, 106, 105), (105, 106, 59), (106, 58, 59), (26, 107, 106), (107, 108, 106), (108, 109, 106), (106, 109, 58), (109, 56, 58), (49, 50, 107), (50, 110, 107), (107, 110, 108), (108, 110, 109), (110, 111, 109), (109, 111, 56), (56, 111, 24), (50, 112, 110), (112, 113, 110), (110, 113, 111), (113, 114, 111), (114, 115, 111), (111, 115, 24), (51, 36, 50), (36, 112, 50), (112, 35, 113), (35, 34, 113), (113, 34, 114), (34, 33, 114), (114, 33, 115), (33, 3, 115), (9, 8, 0), (11, 116, 10), (12, 120, 11), (13, 124, 12), (9, 10, 8), (116, 117, 10), (10, 117, 8), (116, 118, 117), (118, 119, 117), (11, 120, 116), (120, 121, 116), (116, 121, 118), (118, 121, 119), (121, 122, 119), (122, 7, 119), (121, 123, 122), (122, 123, 7), (12, 124, 120), (120, 124, 121), (124, 125, 121), (125, 126, 121), (121, 126, 123), (126, 127, 123), (127, 6, 123), (13, 32, 124), (32, 31, 124), (124, 31, 125), (126, 6, 127)])
me_plane_002.materials.append(mat_white_velvet)
me_plane_002.use_remesh_preserve_volume = False
me_plane_002.use_remesh_preserve_attributes = False
me_plane_002.use_mirror_vertex_groups = False
me_plane_002.update()
me_plane_001 = bpy.data.meshes.new('Plane.001')
me_plane_001.from_pydata([(-1.0, -1.0, 0.0), (1.0, -1.0, 0.0), (-1.0, 1.0, 0.0), (1.0, 1.0, 0.0)], [], [(0, 1, 3, 2)])
me_plane_001.materials.append(mat_white_light)
me_plane_001.use_remesh_preserve_volume = False
me_plane_001.use_remesh_preserve_attributes = False
me_plane_001.use_mirror_vertex_groups = False
me_plane_001.update()
me_plane = bpy.data.meshes.new('Plane')
me_plane.from_pydata([(-1.0, -1.0, 0.0), (1.0, -1.0, 0.0), (-1.0, 1.0, 0.0), (1.0, 1.0, 0.0)], [], [(0, 1, 3, 2)])
me_plane.materials.append(mat_blue_diffuse)
me_plane.use_remesh_preserve_volume = False
me_plane.use_remesh_preserve_attributes = False
me_plane.use_mirror_vertex_groups = False
me_plane.update()
me_sphere = bpy.data.meshes.new('Sphere')
me_sphere.from_pydata([(-0.3827, -1.035e-09, 1.165), (-0.7071, -1.035e-09, 0.8824), (-0.9239, -1.035e-09, 0.4595), (-1.0, -1.035e-09, -0.03945), (0.9926, -0.2194, 0.4821), (1.072, 4.022e-08, 0.4821), (1.062, 0.2366, -0.01684), (-0.2706, 0.3094, 1.165), (-0.5, 0.5716, 0.8824), (-0.6533, 0.7469, 0.4595), (-0.7071, 0.8084, -0.03945), (1.012, 0.2236, 0.3429), (0.9929, 0.2186, 0.4821), (1.148, 6.148e-09, -0.01684), (-1.485e-07, 0.4375, 1.165), (-1.634e-07, 0.8084, 0.8824), (-1.634e-07, 1.056, 0.4595), (-1.336e-07, 1.143, -0.03945), (0.9458, -0.1813, 0.01511), (0.8641, 0.2236, 0.3203), (0.9143, 0.2366, -0.03945), (-0.2066, 0.00727, 1.257), (0.2706, 0.3094, 1.165), (0.5, 0.5716, 0.8824), (0.6533, 0.7469, 0.4595), (0.7071, 0.8084, -0.03945), (0.3499, 0.09055, 1.165), (0.6465, 0.1673, 0.8824), (0.8447, 0.2186, 0.4595), (0.3827, 1.319e-08, 1.165), (0.7071, 1.319e-08, 0.8824), (0.9239, 4.726e-08, 0.4595), (1.0, 1.319e-08, -0.03945), (0.8638, -0.2244, 0.3203), (0.3498, -0.09087, 1.165), (0.6463, -0.1679, 0.8824), (0.8444, -0.2194, 0.4595), (0.2706, -0.3094, 1.165), (0.5, -0.5716, 0.8824), (0.6533, -0.7469, 0.4595), (0.7071, -0.8084, -0.03945), (0.914, -0.2375, -0.03945), (-0.6683, -0.764, 0.3203), (-1.205e-07, -1.08, 0.3203), (-1.634e-07, -0.4375, 1.165), (-1.634e-07, -0.8084, 0.8824), (-1.038e-07, -1.056, 0.4595), (-1.634e-07, -1.143, -0.03945), (0.6683, -0.764, 0.3203), (1.067, -6.22e-05, 0.4317), (0.6683, 0.764, 0.3203), (-0.2706, -0.3094, 1.165), (-0.5, -0.5716, 0.8824), (-0.6533, -0.7469, 0.4595), (-0.7071, -0.8084, -0.03945), (-1.551e-07, 1.08, 0.3203), (-0.6683, 0.764, 0.3203), (-0.9451, -1.035e-09, 0.3203), (1.012, -0.2244, 0.3429), (1.062, -0.2375, -0.01684), (-0.1392, 0.1931, 1.257), (1.021, 0.1706, 0.3255), (1.006, -0.1675, 0.4317), (1.021, -0.1713, 0.3255), (1.059, -0.1813, 0.05094), (1.125, -6.223e-05, 0.05094), (1.006, 0.1668, 0.4317), (1.059, 0.1805, 0.05094), (1.011, -6.226e-05, 0.01511), (0.9075, -0.1713, 0.2897), (0.9695, -6.224e-05, 0.2897), (0.9533, -6.223e-05, 0.3959), (0.8927, -0.1675, 0.3959), (0.9077, 0.1706, 0.2897), (0.8929, 0.1668, 0.3959), (0.946, 0.1805, 0.01511), (-0.1392, 0.1931, 1.17), (-0.2066, 0.00727, 1.17), (0.02329, 0.27, 1.17), (-0.364, 0.0007709, 1.161), (0.1858, 0.1931, 1.17), (0.2334, 0.06166, 1.17), (0.2531, 0.00727, 1.17), (0.2334, -0.04731, 1.17), (0.1858, -0.1785, 1.17), (0.02329, -0.2555, 1.17), (-0.1392, -0.1785, 1.17), (-0.2567, 0.297, 1.161), (0.02329, 0.27, 1.257), (0.1858, 0.1931, 1.257), (0.2334, 0.06166, 1.257), (0.2531, 0.00727, 1.257), (0.2334, -0.04731, 1.257), (0.1858, -0.1785, 1.257), (0.02329, -0.2555, 1.257), (-0.1392, -0.1785, 1.257), (0.002469, 0.4197, 1.161), (0.002469, 0.0007708, 1.256), (0.2616, 0.297, 1.161), (0.3375, 0.08749, 1.161), (0.3689, 0.0007709, 1.161), (0.3374, -0.08625, 1.161), (0.2616, -0.2955, 1.161), (0.002469, -0.4182, 1.161), (-0.2567, -0.2955, 1.161), (0.002469, 0.2103, 1.209)], [], [(0, 51, 86, 77), (4, 58, 63, 62), (13, 6, 67, 65), (57, 2, 9, 56), (1, 0, 7, 8), (11, 12, 66, 61), (59, 13, 65, 64), (2, 1, 8, 9), (56, 9, 16, 55), (8, 7, 14, 15), (64, 65, 68, 18), (61, 66, 74, 73), (9, 8, 15, 16), (26, 22, 80, 81), (49, 62, 72, 71), (66, 49, 71, 74), (28, 31, 5, 12), (33, 41, 59, 58), (16, 15, 23, 24), (37, 34, 83, 84), (20, 19, 11, 6), (32, 20, 6, 13), (55, 16, 24, 50), (15, 14, 22, 23), (28, 27, 30, 31), (34, 29, 82, 83), (12, 5, 49, 66), (5, 4, 62, 49), (41, 32, 13, 59), (27, 26, 29, 30), (6, 11, 61, 67), (58, 59, 64, 63), (24, 23, 27, 28), (50, 24, 28, 19), (33, 36, 39, 48), (35, 34, 37, 38), (23, 22, 26, 27), (25, 50, 19, 20), (36, 35, 38, 39), (51, 44, 85, 86), (38, 37, 44, 45), (31, 36, 4, 5), (30, 29, 34, 35), (39, 38, 45, 46), (44, 37, 84, 85), (31, 30, 35, 36), (19, 28, 12, 11), (48, 39, 46, 43), (3, 57, 56, 10), (10, 56, 55, 17), (46, 45, 52, 53), (7, 0, 77, 76), (17, 55, 50, 25), (36, 33, 58, 4), (43, 46, 53, 42), (45, 44, 51, 52), (29, 26, 81, 82), (41, 33, 48, 40), (40, 48, 43, 47), (42, 53, 2, 57), (52, 51, 0, 1), (47, 43, 42, 54), (54, 42, 57, 3), (53, 52, 1, 2), (73, 74, 71, 70), (70, 71, 72, 69), (68, 70, 69, 18), (75, 73, 70, 68), (65, 67, 75, 68), (62, 63, 69, 72), (63, 64, 18, 69), (67, 61, 73, 75), (77, 86, 95, 21), (80, 78, 88, 89), (84, 83, 92, 93), (86, 85, 94, 95), (82, 81, 90, 91), (85, 84, 93, 94), (78, 76, 60, 88), (81, 80, 89, 90), (14, 7, 76, 78), (22, 14, 78, 80), (60, 21, 79, 87), (21, 95, 104, 79), (89, 88, 96, 98), (93, 92, 101, 102), (95, 94, 103, 104), (91, 90, 99, 100), (94, 93, 102, 103), (88, 60, 87, 96), (76, 77, 21, 60), (83, 82, 91, 92), (79, 97, 87), (87, 97, 105, 96), (96, 105, 97, 98), (98, 97, 100, 99), (100, 97, 102, 101), (102, 97, 103), (103, 97, 104), (104, 97, 79), (92, 91, 100, 101), (90, 89, 98, 99), (10, 17, 25, 20, 32, 41, 40, 47, 54, 3)])
me_sphere.polygons.foreach_set('material_index', [0, 0, 0, 0, 0, 0, 0, 0, 0, 0, 0, 0, 0, 0, 0, 0, 0, 0, 0, 0, 0, 0, 0, 0, 0, 0, 0, 0, 0, 0, 0, 0, 0, 0, 0, 0, 0, 0, 0, 0, 0, 0, 0, 0, 0, 0, 0, 0, 0, 0, 0, 0, 0, 0, 0, 0, 0, 0, 0, 0, 0, 0, 0, 0, 1, 1, 1, 1, 0, 0, 0, 0, 0, 0, 0, 0, 0, 0, 0, 0, 0, 0, 0, 0, 0, 0, 0, 0, 0, 0, 0, 0, 0, 0, 0, 0, 0, 0, 0, 0, 0, 0, 0])
me_sphere.materials.append(mat_white_diffuse)
me_sphere.materials.append(mat_transparent)
me_sphere.use_remesh_preserve_volume = False
me_sphere.use_remesh_preserve_attributes = False
me_sphere.use_mirror_vertex_groups = False
me_sphere.update()
me_sphere_002 = bpy.data.meshes.new('Sphere.002')
me_sphere_002.from_pydata([(-0.9298, -7.812e-08, 7.349), (-1.554, -4.764e-08, 5.975), (-1.99, 1.221e-08, 2.696), (-2.395, -3.816e-08, 0.3838), (-2.86, -7.558e-08, -1.901), (-0.6575, 0.9878, 7.349), (-1.099, 1.651, 5.975), (-1.407, 2.114, 2.696), (-1.693, 2.544, 0.3838), (-2.023, 3.039, -1.901), (-1.481e-07, 1.397, 7.349), (-1.763e-07, 2.335, 5.975), (-1.127e-07, 2.99, 2.696), (-1.786e-07, 3.598, 0.3838), (-1.979e-07, 4.297, -1.901), (-4.128e-07, -4.685e-07, 7.366), (0.6575, 0.9878, 7.349), (1.099, 1.651, 5.975), (1.407, 2.114, 2.696), (1.693, 2.544, 0.3838), (2.023, 3.039, -1.901), (0.9298, -3.271e-08, 7.349), (1.554, -6.563e-09, 5.975), (1.99, 4.941e-08, 2.696), (2.395, 1.264e-07, 0.3838), (2.86, 1.974e-11, -1.901), (0.6575, -0.9878, 7.349), (1.099, -1.651, 5.975), (1.407, -2.114, 2.696), (1.693, -2.544, 0.3838), (2.023, -3.039, -1.901), (-1.843e-07, -1.397, 7.349), (-1.763e-07, -2.335, 5.975), (-1.72e-07, -2.99, 2.696), (-2.405e-08, -3.598, 0.3838), (-1.979e-07, -4.297, -1.901), (-0.6575, -0.9878, 7.349), (-1.099, -1.651, 5.975), (-1.407, -2.114, 2.696), (-1.693, -2.544, 0.3838), (-2.023, -3.039, -1.901)], [], [(23, 18, 17), (3, 7, 8), (10, 16, 17), (0, 15, 5), (29, 28, 33), (4, 8, 9), (6, 5, 10), (1, 5, 6), (27, 26, 31), (9, 13, 14), (1, 0, 5), (6, 10, 11), (27, 28, 23), (8, 12, 13), (9, 8, 13), (5, 15, 10), (3, 2, 7), (10, 17, 11), (30, 29, 34), (12, 19, 13), (4, 3, 8), (10, 15, 16), (24, 23, 28), (13, 20, 14), (22, 21, 26), (18, 24, 19), (2, 37, 1), (16, 15, 21), (11, 17, 18), (19, 25, 20), (2, 6, 7), (16, 22, 17), (7, 11, 12), (21, 15, 26), (25, 24, 29), (25, 29, 30), (11, 18, 12), (22, 26, 27), (7, 6, 11), (24, 28, 29), (16, 21, 22), (30, 34, 35), (27, 23, 22), (27, 31, 32), (2, 1, 6), (29, 33, 34), (23, 17, 22), (26, 15, 31), (31, 37, 32), (19, 24, 25), (33, 39, 34), (28, 32, 33), (31, 15, 36), (2, 38, 37), (34, 40, 35), (32, 38, 33), (18, 23, 24), (38, 3, 39), (12, 18, 19), (36, 15, 0), (13, 19, 20), (39, 4, 40), (8, 7, 12), (36, 1, 37), (31, 36, 37), (33, 38, 39), (28, 27, 32), (34, 39, 40), (32, 37, 38), (38, 2, 3), (39, 3, 4), (36, 0, 1)])
me_sphere_002.polygons.foreach_set('material_index', [0, 0, 1, 1, 0, 0, 1, 1, 1, 0, 1, 1, 0, 0, 0, 1, 0, 1, 0, 0, 0, 1, 0, 0, 1, 0, 1, 1, 1, 0, 0, 1, 0, 1, 0, 0, 0, 1, 1, 0, 1, 0, 1, 1, 1, 0, 1, 1, 1, 0, 0, 0, 1, 0, 0, 0, 0, 0, 0, 1, 0, 0, 0, 1, 1, 0, 1, 0, 1, 0, 0, 1])
me_sphere_002.materials.append(mat_grey_velvet)
me_sphere_002.materials.append(mat_white_diffuse)
me_sphere_002.use_remesh_preserve_volume = False
me_sphere_002.use_remesh_preserve_attributes = False
me_sphere_002.use_mirror_vertex_groups = False
me_sphere_002.update()
me_cube = bpy.data.meshes.new('Cube')
me_cube.from_pydata([(0.0, 0.0, 6.338), (1.205, 1.205, 3.38), (1.333, -1.333, 2.071), (1.205, -1.205, 3.38), (1.333, 1.333, 2.071), (-1.205, 1.205, 3.38), (0.0, 0.0, 5.391), (-1.205, -1.205, 3.38), (-1.333, 1.333, 2.071), (-1.333, -1.333, 2.071), (1.577, -1.577, 0.6081), (1.577, 1.577, 0.6081), (0.0, 0.0, 4.536), (-1.577, 1.577, 0.6081), (-1.577, -1.577, 0.6081)], [], [(0, 5, 7), (0, 7, 3), (0, 3, 1), (6, 9, 2), (0, 1, 5), (7, 5, 1, 3), (6, 8, 9), (6, 2, 4), (6, 4, 8), (9, 8, 4, 2), (12, 14, 10), (12, 13, 14), (12, 10, 11), (12, 11, 13), (14, 13, 11, 10)])
me_cube.materials.append(mat_green_diffuse)
me_cube.use_remesh_preserve_volume = False
me_cube.use_remesh_preserve_attributes = False
me_cube.use_mirror_vertex_groups = False
me_cube.update()
me_icosphere = bpy.data.meshes.new('Icosphere')
me_icosphere.from_pydata([(-0.2352, 0.724, -0.7007), (0.003618, -0.8923, 0.5238), (-0.5841, 0.797, 0.361), (0.5215, 0.724, 0.5238), (0.8497, -0.2723, 0.5238), (-0.1782, 0.1294, 1.061), (0.1782, -0.1294, -1.061), (-0.003618, -0.8923, -0.5238), (0.8475, -0.2792, -0.5238), (-0.8497, -0.2723, -0.5238), (-0.705, 0.2462, -0.7314), (0.5274, 0.7197, -0.5238), (1.044, 1.276e-08, 0.05359), (0.3226, -0.9928, 0.05359), (-0.8898, -0.5209, 0.3567), (-1.044, 7.493e-09, -0.05359), (0.3226, 0.9928, 0.05359), (0.3389, -0.2462, 0.9577)], [], [(6, 10, 0), (0, 10, 2), (8, 12, 13), (7, 13, 14), (0, 2, 16), (11, 16, 12), (1, 4, 17), (14, 1, 5), (2, 14, 5), (3, 2, 5), (4, 3, 17), (17, 3, 5), (5, 1, 17), (12, 3, 4), (12, 16, 3), (16, 2, 3), (15, 14, 2), (14, 13, 1), (13, 4, 1), (13, 12, 4), (11, 0, 16), (2, 10, 15), (10, 9, 15), (15, 9, 14), (9, 7, 14), (7, 8, 13), (8, 11, 12), (6, 0, 11), (10, 6, 9), (6, 7, 9), (8, 6, 11), (6, 8, 7)])
me_icosphere.materials.append(mat_material)
me_icosphere.use_remesh_preserve_volume = False
me_icosphere.use_remesh_preserve_attributes = False
me_icosphere.use_mirror_vertex_groups = False
me_icosphere.update()

# ---- objects
ob_smoke_on_scene = bpy.data.objects.new('Smoke on Scene', me_icosphere_001)
ob_mountain_on_scene = bpy.data.objects.new('Mountain on Scene', me_sphere_006)
ob_trees_on_scene = bpy.data.objects.new('Trees on Scene', me_cube_001)
ob_igloo_on_scene = bpy.data.objects.new('Igloo on Scene', me_sphere_001)
ob_land = bpy.data.objects.new('Land', me_plane_002)
ob_lighting = bpy.data.objects.new('Lighting', me_plane_001)
ob_background = bpy.data.objects.new('Background', me_plane)
ob_igloo = bpy.data.objects.new('Igloo', me_sphere)
ob_mountain = bpy.data.objects.new('Mountain', me_sphere_002)
ob_tree = bpy.data.objects.new('Tree', me_cube)
ob_smoke = bpy.data.objects.new('Smoke', me_icosphere)

# ---- transforms, parenting, visibility, modifiers, constraints
ob_smoke_on_scene.location = (10.97, -7.298, 5.71)
ob_smoke_on_scene.lineart.crease_threshold = 0.0
ob_mountain_on_scene.location = (-10.2, 23.26, 0.9906)
ob_mountain_on_scene.rotation_euler = (0.0, -0.0, -0.1995)
ob_mountain_on_scene.scale = (2.501, 1.434, 1.434)
ob_mountain_on_scene.lineart.crease_threshold = 0.0
ob_trees_on_scene.location = (7.973, -17.95, -0.4198)
ob_trees_on_scene.scale = (0.7087, 0.7087, 0.7087)
ob_trees_on_scene.lineart.crease_threshold = 0.0
ob_igloo_on_scene.location = (10.8, -7.213, 1.986)
ob_igloo_on_scene.rotation_euler = (0.0, -0.0, -8.253)
ob_igloo_on_scene.scale = (2.38, 2.532, 2.661)
ob_igloo_on_scene.lineart.crease_threshold = 0.0
ob_land.location = (0.0, 0.0, 0.0)
ob_land.scale = (20.0, 20.0, 20.0)
ob_land.lineart.crease_threshold = 0.0
ob_lighting.location = (0.0, 0.0, 49.8)
ob_lighting.scale = (20.0, 20.0, 20.0)
ob_lighting.lineart.crease_threshold = 0.0
ob_background.location = (0.0, 30.0, 3.021)
ob_background.rotation_euler = (1.571, -0.0, 0.0)
ob_background.scale = (50.0, 50.0, 50.0)
ob_background.lineart.crease_threshold = 0.0
ob_igloo.location = (0.0, 0.0, 0.0)
ob_igloo.lineart.crease_threshold = 0.0
ob_mountain.location = (0.0, 0.0, 0.0)
ob_mountain.scale = (1.743, 1.0, 1.0)
ob_mountain.lineart.crease_threshold = 0.0
ob_tree.location = (0.0, 0.0, 0.0)
ob_tree.lineart.crease_threshold = 0.0
ob_smoke.location = (0.0, 0.0, 0.0)
ob_smoke.lineart.crease_threshold = 0.0

# ---- collection membership
col_collection_1.objects.link(ob_smoke_on_scene)
col_collection_1.objects.link(ob_mountain_on_scene)
col_collection_1.objects.link(ob_trees_on_scene)
col_collection_1.objects.link(ob_igloo_on_scene)
col_collection_1.objects.link(ob_land)
col_collection_1.objects.link(ob_lighting)
col_collection_1.objects.link(ob_background)
col_collection_2.objects.link(ob_igloo)
col_collection_3.objects.link(ob_mountain)
col_collection_4.objects.link(ob_tree)
col_collection_5.objects.link(ob_smoke)

# ---- scene / render settings (as saved in the file)
scene.frame_start = 1; scene.frame_end = 250; scene.frame_set(1)
scene.render.engine = 'CYCLES'
scene.render.resolution_percentage = 50
scene.render.dither_intensity = 0.0
scene.cycles.use_denoising = False
scene.cycles.samples = 128
scene.cycles.sampling_pattern = 'TABULATED_SOBOL'
scene.cycles.light_sampling_threshold = 0.0
scene.cycles.use_adaptive_sampling = False
scene.cycles.use_light_tree = False
scene.cycles.blur_glossy = 0.0
scene.cycles.sample_clamp_indirect = 0.0
scene.view_settings.view_transform = 'Standard'
bpy.context.view_layer.update()

# ---- added for rendering (the .blend has no active camera): camera
cam_auto = bpy.data.cameras.new('AutoCamera')
cam_auto.lens = 50.0
cam_auto.sensor_width = 36.0
cam_auto.clip_end = 2502.34
ob_auto_camera = bpy.data.objects.new('AutoCamera', cam_auto)
scene.collection.objects.link(ob_auto_camera)
ob_auto_camera.location = (142.584, -160.883, 117.088)
ob_auto_camera.rotation_euler = (1.09748, -7.21219e-08, 0.694738)
scene.camera = ob_auto_camera
bpy.context.view_layer.update()
